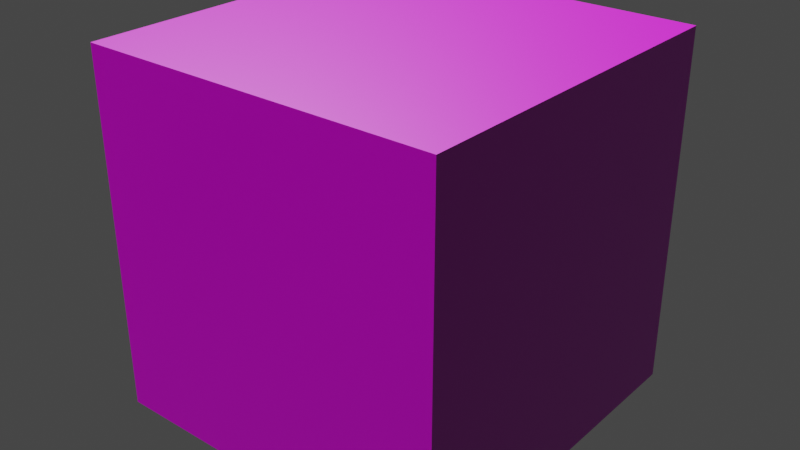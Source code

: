 # Source: crate.blend  (saved by Blender 2.92.15; exported with 4.5.12 LTS)
import bpy
from mathutils import Matrix  # noqa: F401  (used for matrix-valued properties, if any)

bpy.ops.wm.read_factory_settings(use_empty=True)
scene = bpy.context.scene
scene.name = 'Scene'

# ---- collections
col_collection = bpy.data.collections.new('Collection'); scene.collection.children.link(col_collection)

# ---- images (referenced by path relative to the original .blend; pixels are not part of the script)
import os
ASSET_DIR = os.environ.get("B2B_ASSET_DIR", "")  # directory of the original .blend (textures are referenced by path, not embedded)
HERE = os.path.dirname(os.path.abspath(__file__))  # packed textures are extracted next to this script under _unpacked/

def load_image(name, relpath, width, height, colorspace="sRGB"):
    """Load a texture the original file referenced (path relative to the .blend, or extracted next to this script)."""
    p = next((c for c in (os.path.join(HERE, relpath), os.path.join(ASSET_DIR, relpath)) if relpath and os.path.exists(c)), "")
    if p:
        img = bpy.data.images.load(p, check_existing=True)
        img.name = name
    else:  # same state as the original file: an image datablock whose file is absent (Cycles renders it pink)
        img = bpy.data.images.new(name, width, height)
        img.source = "FILE"
        img.filepath = "//" + (relpath or name)
    img.colorspace_settings.name = colorspace
    return img
img_cratenormal_png = load_image('CrateNormal.png', 'CrateNormal.png', 1024, 1024, 'sRGB')
img_cratediffuse_png_001 = load_image('CrateDiffuse.png.001', 'CrateDiffuse.png', 1024, 1024, 'sRGB')

# ---- materials (node trees are filled in below, after node groups)
mat_crate = bpy.data.materials.new('Crate')
mat_crate.use_transparent_shadow = False

# ---- material node trees
mat_crate.use_nodes = True; mat_crate.node_tree.nodes.clear()
_N = mat_crate.node_tree.nodes; _L = mat_crate.node_tree.links
n0 = _N.new('ShaderNodeBsdfPrincipled'); n0.name = 'Principled BSDF'; n0.location = (-198, 164)
n0.distribution = 'GGX'
n0.subsurface_method = 'BURLEY'
n0.inputs[2].default_value = 0.4
n0.inputs[3].default_value = 1.45
n0.inputs[27].default_value = (0.0, 0.0, 0.0, 1.0)
n0.inputs[28].default_value = 1.0
n1 = _N.new('ShaderNodeOutputMaterial'); n1.name = 'Material Output'; n1.location = (92, 164)
n2 = _N.new('ShaderNodeTexImage'); n2.name = 'Image Texture.001'; n2.location = (-683, -136)
n2.image = img_cratenormal_png
n3 = _N.new('ShaderNodeNormalMap'); n3.name = 'Normal Map'; n3.location = (-392, -271)
n4 = _N.new('ShaderNodeTexImage'); n4.name = 'Image Texture'; n4.location = (-680, 176)
n4.image = img_cratediffuse_png_001
_L.new(n0.outputs[0], n1.inputs[0])
_L.new(n4.outputs[0], n0.inputs[0])
_L.new(n2.outputs[0], n3.inputs[1])
_L.new(n3.outputs[0], n0.inputs[5])
n1.is_active_output = True

# ---- world
world_world = bpy.data.worlds.new('World'); scene.world = world_world
world_world.use_nodes = True; world_world.node_tree.nodes.clear()
_N = world_world.node_tree.nodes; _L = world_world.node_tree.links
n0 = _N.new('ShaderNodeOutputWorld'); n0.name = 'World Output'; n0.location = (300, 300)
n1 = _N.new('ShaderNodeBackground'); n1.name = 'Background'; n1.location = (10, 300)
n1.inputs[0].default_value = (0.05088, 0.05088, 0.05088, 1.0)
_L.new(n1.outputs[0], n0.inputs[0])
n0.is_active_output = True
world_world.color = (0.05088, 0.05088, 0.05088)
world_world.use_sun_shadow = False
world_world.sun_shadow_jitter_overblur = 0.0

# ---- meshes
me_crate = bpy.data.meshes.new('Crate')
me_crate.from_pydata([(1.0, 1.0, -1.0), (-1.0, 1.0, -1.0), (-1.0, 1.0, 1.0), (1.0, 1.0, 1.0), (1.0, -1.0, 1.0), (-1.0, -1.0, 1.0), (-1.0, -1.0, -1.0), (1.0, -1.0, -1.0)], [], [(0, 1, 2, 3), (4, 3, 2, 5), (5, 2, 1, 6), (6, 7, 4, 5), (7, 0, 3, 4), (6, 1, 0, 7)])
me_crate.polygons.foreach_set('use_smooth', [True] * 6)
_k = set([(0, 1), (0, 3), (0, 7), (1, 2), (1, 6), (2, 3), (2, 5), (3, 4), (4, 5), (4, 7), (5, 6), (6, 7)])
me_crate.attributes.new('sharp_edge', 'BOOLEAN', 'EDGE').data.foreach_set('value', [ (min(e.vertices), max(e.vertices)) in _k for e in me_crate.edges])
_uv = me_crate.uv_layers.new(name='UVMap')
_uv.uv.foreach_set('vector', [1.0, 1.0, 0.0, 1.0, 0.0, 0.0, 1.0, 0.0, 1.0, 0.0, 1.0, 1.0, 0.0, 1.0, 0.0, 0.0, 0.0, 0.0, 0.0, 1.0, 1.0, 1.0, 1.0, 0.0, 0.0, 1.0, 1.0, 1.0, 1.0, 0.0, 0.0, 0.0, 1.0, 0.0, 1.0, 1.0, 0.0, 1.0, 0.0, 0.0, 0.0, 0.0, 0.0, 1.0, 1.0, 1.0, 1.0, 0.0])
me_crate.materials.append(mat_crate)
me_crate.use_remesh_fix_poles = True
me_crate.use_remesh_preserve_attributes = False
me_crate.use_mirror_vertex_groups = False
me_crate.update()
me_crate.normals_split_custom_set([tuple(v) for v in zip(*[iter([0.0, 1.0, 0.0, 0.0, 1.0, 0.0, 0.0, 1.0, 0.0, 0.0, 1.0, 0.0, 0.0, 0.0, 1.0, 0.0, 0.0, 1.0, 0.0, 0.0, 1.0, 0.0, 0.0, 1.0, -1.0, 0.0, 0.0, -1.0, 0.0, 0.0, -1.0, 0.0, 0.0, -1.0, 0.0, 0.0, 0.0, -1.0, 0.0, 0.0, -1.0, 0.0, 0.0, -1.0, 0.0, 0.0, -1.0, 0.0, 1.0, 0.0, 0.0, 1.0, 0.0, 0.0, 1.0, 0.0, 0.0, 1.0, 0.0, 0.0, 0.0, 0.0, -1.0, 0.0, 0.0, -1.0, 0.0, 0.0, -1.0, 0.0, 0.0, -1.0])] * 3)])

# ---- objects
ob_crate = bpy.data.objects.new('Crate', me_crate)

# ---- transforms, parenting, visibility, modifiers, constraints
ob_crate.location = (0.0, 0.0, 0.0)
ob_crate.rotation_euler = (1.571, -0.0, 0.0)
ob_crate.scale = (0.5, 0.5, 0.5)
ob_crate.lineart.crease_threshold = 0.0

# ---- collection membership
col_collection.objects.link(ob_crate)

# ---- scene / render settings (as saved in the file)
scene.frame_start = 1; scene.frame_end = 250; scene.frame_set(1)
scene.render.engine = 'BLENDER_EEVEE_NEXT'
scene.cycles.use_denoising = False
scene.cycles.samples = 128
scene.cycles.sampling_pattern = 'TABULATED_SOBOL'
scene.cycles.use_adaptive_sampling = False
scene.cycles.use_light_tree = False
scene.view_settings.view_transform = 'Filmic'
bpy.context.view_layer.update()

# ---- added for rendering (the .blend has no active camera and no usable light): camera, sun
cam_auto = bpy.data.cameras.new('AutoCamera')
cam_auto.lens = 50.0
cam_auto.sensor_width = 36.0
cam_auto.clip_end = 1000.0
ob_auto_camera = bpy.data.objects.new('AutoCamera', cam_auto)
scene.collection.objects.link(ob_auto_camera)
ob_auto_camera.location = (1.60254, -1.92304, 1.28203)
ob_auto_camera.rotation_euler = (1.09748, -7.21219e-08, 0.694738)
scene.camera = ob_auto_camera
light_auto_sun = bpy.data.lights.new('AutoSun', 'SUN')
light_auto_sun.energy = 3.0
light_auto_sun.angle = 0.0523599
ob_auto_sun = bpy.data.objects.new('AutoSun', light_auto_sun)
scene.collection.objects.link(ob_auto_sun)
ob_auto_sun.rotation_euler = (0.872665, 0.174533, 0.523599)
bpy.context.view_layer.update()
